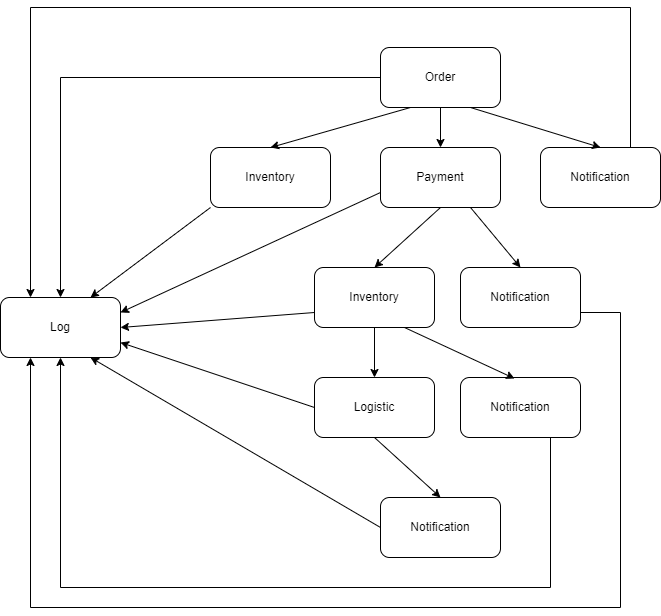

The diagram above was exported from draw.io. Its source (the exported page's mxGraphModel, read from the mxfile embedded in the PNG):
<mxGraphModel dx="1434" dy="788" grid="1" gridSize="10" guides="1" tooltips="1" connect="1" arrows="1" fold="1" page="1" pageScale="1" pageWidth="827" pageHeight="1169" math="0" shadow="0">
  <root>
    <mxCell id="0" />
    <mxCell id="1" parent="0" />
    <mxCell id="wBd6b87nuQ17_1TrQgl2-11" value="Order" style="rounded=1;whiteSpace=wrap;html=1;" parent="1" vertex="1">
      <mxGeometry x="480" y="70" width="120" height="60" as="geometry" />
    </mxCell>
    <mxCell id="wBd6b87nuQ17_1TrQgl2-12" value="Payment" style="rounded=1;whiteSpace=wrap;html=1;" parent="1" vertex="1">
      <mxGeometry x="480" y="170" width="120" height="60" as="geometry" />
    </mxCell>
    <mxCell id="wBd6b87nuQ17_1TrQgl2-13" value="Inventory" style="rounded=1;whiteSpace=wrap;html=1;" parent="1" vertex="1">
      <mxGeometry x="310" y="170" width="120" height="60" as="geometry" />
    </mxCell>
    <mxCell id="wBd6b87nuQ17_1TrQgl2-14" value="Log" style="rounded=1;whiteSpace=wrap;html=1;" parent="1" vertex="1">
      <mxGeometry x="100" y="320" width="120" height="60" as="geometry" />
    </mxCell>
    <mxCell id="wBd6b87nuQ17_1TrQgl2-15" value="Notification" style="rounded=1;whiteSpace=wrap;html=1;" parent="1" vertex="1">
      <mxGeometry x="640" y="170" width="120" height="60" as="geometry" />
    </mxCell>
    <mxCell id="wBd6b87nuQ17_1TrQgl2-16" value="Inventory" style="rounded=1;whiteSpace=wrap;html=1;" parent="1" vertex="1">
      <mxGeometry x="414" y="290" width="120" height="60" as="geometry" />
    </mxCell>
    <mxCell id="wBd6b87nuQ17_1TrQgl2-17" value="Notification" style="rounded=1;whiteSpace=wrap;html=1;" parent="1" vertex="1">
      <mxGeometry x="560" y="290" width="120" height="60" as="geometry" />
    </mxCell>
    <mxCell id="wBd6b87nuQ17_1TrQgl2-19" value="Logistic" style="rounded=1;whiteSpace=wrap;html=1;" parent="1" vertex="1">
      <mxGeometry x="414" y="400" width="120" height="60" as="geometry" />
    </mxCell>
    <mxCell id="wBd6b87nuQ17_1TrQgl2-20" value="Notification" style="rounded=1;whiteSpace=wrap;html=1;" parent="1" vertex="1">
      <mxGeometry x="560" y="400" width="120" height="60" as="geometry" />
    </mxCell>
    <mxCell id="wBd6b87nuQ17_1TrQgl2-21" value="Notification" style="rounded=1;whiteSpace=wrap;html=1;" parent="1" vertex="1">
      <mxGeometry x="480" y="520" width="120" height="60" as="geometry" />
    </mxCell>
    <mxCell id="wBd6b87nuQ17_1TrQgl2-22" value="" style="endArrow=classic;html=1;rounded=0;exitX=0.5;exitY=1;exitDx=0;exitDy=0;" parent="1" source="wBd6b87nuQ17_1TrQgl2-11" target="wBd6b87nuQ17_1TrQgl2-12" edge="1">
      <mxGeometry width="50" height="50" relative="1" as="geometry">
        <mxPoint x="390" y="430" as="sourcePoint" />
        <mxPoint x="440" y="380" as="targetPoint" />
      </mxGeometry>
    </mxCell>
    <mxCell id="wBd6b87nuQ17_1TrQgl2-23" value="" style="endArrow=classic;html=1;rounded=0;exitX=0.75;exitY=1;exitDx=0;exitDy=0;entryX=0.5;entryY=0;entryDx=0;entryDy=0;" parent="1" source="wBd6b87nuQ17_1TrQgl2-11" target="wBd6b87nuQ17_1TrQgl2-15" edge="1">
      <mxGeometry width="50" height="50" relative="1" as="geometry">
        <mxPoint x="550" y="140" as="sourcePoint" />
        <mxPoint x="550" y="180" as="targetPoint" />
      </mxGeometry>
    </mxCell>
    <mxCell id="wBd6b87nuQ17_1TrQgl2-24" value="" style="endArrow=classic;html=1;rounded=0;exitX=0.25;exitY=1;exitDx=0;exitDy=0;entryX=0.5;entryY=0;entryDx=0;entryDy=0;" parent="1" source="wBd6b87nuQ17_1TrQgl2-11" target="wBd6b87nuQ17_1TrQgl2-13" edge="1">
      <mxGeometry width="50" height="50" relative="1" as="geometry">
        <mxPoint x="390" y="430" as="sourcePoint" />
        <mxPoint x="440" y="380" as="targetPoint" />
      </mxGeometry>
    </mxCell>
    <mxCell id="wBd6b87nuQ17_1TrQgl2-25" value="" style="endArrow=classic;html=1;rounded=0;exitX=0.5;exitY=1;exitDx=0;exitDy=0;entryX=0.5;entryY=0;entryDx=0;entryDy=0;" parent="1" source="wBd6b87nuQ17_1TrQgl2-12" target="wBd6b87nuQ17_1TrQgl2-16" edge="1">
      <mxGeometry width="50" height="50" relative="1" as="geometry">
        <mxPoint x="390" y="430" as="sourcePoint" />
        <mxPoint x="530" y="270" as="targetPoint" />
      </mxGeometry>
    </mxCell>
    <mxCell id="wBd6b87nuQ17_1TrQgl2-26" value="" style="endArrow=classic;html=1;rounded=0;exitX=0.75;exitY=1;exitDx=0;exitDy=0;entryX=0.5;entryY=0;entryDx=0;entryDy=0;" parent="1" source="wBd6b87nuQ17_1TrQgl2-12" target="wBd6b87nuQ17_1TrQgl2-17" edge="1">
      <mxGeometry width="50" height="50" relative="1" as="geometry">
        <mxPoint x="390" y="430" as="sourcePoint" />
        <mxPoint x="440" y="380" as="targetPoint" />
      </mxGeometry>
    </mxCell>
    <mxCell id="wBd6b87nuQ17_1TrQgl2-27" value="" style="endArrow=classic;html=1;rounded=0;exitX=0.5;exitY=1;exitDx=0;exitDy=0;entryX=0.5;entryY=0;entryDx=0;entryDy=0;" parent="1" source="wBd6b87nuQ17_1TrQgl2-16" target="wBd6b87nuQ17_1TrQgl2-19" edge="1">
      <mxGeometry width="50" height="50" relative="1" as="geometry">
        <mxPoint x="390" y="430" as="sourcePoint" />
        <mxPoint x="440" y="380" as="targetPoint" />
      </mxGeometry>
    </mxCell>
    <mxCell id="wBd6b87nuQ17_1TrQgl2-28" value="" style="endArrow=classic;html=1;rounded=0;exitX=0.75;exitY=1;exitDx=0;exitDy=0;entryX=0.45;entryY=0.017;entryDx=0;entryDy=0;entryPerimeter=0;" parent="1" source="wBd6b87nuQ17_1TrQgl2-16" target="wBd6b87nuQ17_1TrQgl2-20" edge="1">
      <mxGeometry width="50" height="50" relative="1" as="geometry">
        <mxPoint x="390" y="430" as="sourcePoint" />
        <mxPoint x="440" y="380" as="targetPoint" />
      </mxGeometry>
    </mxCell>
    <mxCell id="wBd6b87nuQ17_1TrQgl2-29" value="" style="endArrow=classic;html=1;rounded=0;exitX=0.5;exitY=1;exitDx=0;exitDy=0;entryX=0.5;entryY=0;entryDx=0;entryDy=0;" parent="1" source="wBd6b87nuQ17_1TrQgl2-19" target="wBd6b87nuQ17_1TrQgl2-21" edge="1">
      <mxGeometry width="50" height="50" relative="1" as="geometry">
        <mxPoint x="390" y="430" as="sourcePoint" />
        <mxPoint x="440" y="380" as="targetPoint" />
      </mxGeometry>
    </mxCell>
    <mxCell id="wBd6b87nuQ17_1TrQgl2-30" value="" style="endArrow=classic;html=1;rounded=0;exitX=0;exitY=0.5;exitDx=0;exitDy=0;entryX=0.5;entryY=0;entryDx=0;entryDy=0;" parent="1" source="wBd6b87nuQ17_1TrQgl2-11" target="wBd6b87nuQ17_1TrQgl2-14" edge="1">
      <mxGeometry width="50" height="50" relative="1" as="geometry">
        <mxPoint x="390" y="430" as="sourcePoint" />
        <mxPoint x="440" y="380" as="targetPoint" />
        <Array as="points">
          <mxPoint x="160" y="100" />
        </Array>
      </mxGeometry>
    </mxCell>
    <mxCell id="wBd6b87nuQ17_1TrQgl2-31" value="" style="endArrow=classic;html=1;rounded=0;exitX=0;exitY=1;exitDx=0;exitDy=0;entryX=0.75;entryY=0;entryDx=0;entryDy=0;" parent="1" source="wBd6b87nuQ17_1TrQgl2-13" target="wBd6b87nuQ17_1TrQgl2-14" edge="1">
      <mxGeometry width="50" height="50" relative="1" as="geometry">
        <mxPoint x="390" y="430" as="sourcePoint" />
        <mxPoint x="440" y="380" as="targetPoint" />
      </mxGeometry>
    </mxCell>
    <mxCell id="wBd6b87nuQ17_1TrQgl2-32" value="" style="endArrow=classic;html=1;rounded=0;exitX=0;exitY=0.75;exitDx=0;exitDy=0;entryX=1;entryY=0.25;entryDx=0;entryDy=0;" parent="1" source="wBd6b87nuQ17_1TrQgl2-12" target="wBd6b87nuQ17_1TrQgl2-14" edge="1">
      <mxGeometry width="50" height="50" relative="1" as="geometry">
        <mxPoint x="390" y="430" as="sourcePoint" />
        <mxPoint x="440" y="380" as="targetPoint" />
      </mxGeometry>
    </mxCell>
    <mxCell id="wBd6b87nuQ17_1TrQgl2-33" value="" style="endArrow=classic;html=1;rounded=0;exitX=0.75;exitY=0;exitDx=0;exitDy=0;entryX=0.25;entryY=0;entryDx=0;entryDy=0;" parent="1" source="wBd6b87nuQ17_1TrQgl2-15" target="wBd6b87nuQ17_1TrQgl2-14" edge="1">
      <mxGeometry width="50" height="50" relative="1" as="geometry">
        <mxPoint x="390" y="430" as="sourcePoint" />
        <mxPoint x="440" y="380" as="targetPoint" />
        <Array as="points">
          <mxPoint x="730" y="30" />
          <mxPoint x="130" y="30" />
        </Array>
      </mxGeometry>
    </mxCell>
    <mxCell id="wBd6b87nuQ17_1TrQgl2-34" value="" style="endArrow=classic;html=1;rounded=0;exitX=0;exitY=0.75;exitDx=0;exitDy=0;entryX=1;entryY=0.5;entryDx=0;entryDy=0;" parent="1" source="wBd6b87nuQ17_1TrQgl2-16" target="wBd6b87nuQ17_1TrQgl2-14" edge="1">
      <mxGeometry width="50" height="50" relative="1" as="geometry">
        <mxPoint x="390" y="430" as="sourcePoint" />
        <mxPoint x="440" y="380" as="targetPoint" />
      </mxGeometry>
    </mxCell>
    <mxCell id="wBd6b87nuQ17_1TrQgl2-35" value="" style="endArrow=classic;html=1;rounded=0;exitX=1;exitY=0.75;exitDx=0;exitDy=0;entryX=0.25;entryY=1;entryDx=0;entryDy=0;" parent="1" source="wBd6b87nuQ17_1TrQgl2-17" target="wBd6b87nuQ17_1TrQgl2-14" edge="1">
      <mxGeometry width="50" height="50" relative="1" as="geometry">
        <mxPoint x="390" y="430" as="sourcePoint" />
        <mxPoint x="440" y="380" as="targetPoint" />
        <Array as="points">
          <mxPoint x="720" y="335" />
          <mxPoint x="720" y="630" />
          <mxPoint x="130" y="630" />
        </Array>
      </mxGeometry>
    </mxCell>
    <mxCell id="wBd6b87nuQ17_1TrQgl2-36" value="" style="endArrow=classic;html=1;rounded=0;exitX=0;exitY=0.5;exitDx=0;exitDy=0;entryX=1;entryY=0.75;entryDx=0;entryDy=0;" parent="1" source="wBd6b87nuQ17_1TrQgl2-19" target="wBd6b87nuQ17_1TrQgl2-14" edge="1">
      <mxGeometry width="50" height="50" relative="1" as="geometry">
        <mxPoint x="390" y="430" as="sourcePoint" />
        <mxPoint x="440" y="380" as="targetPoint" />
      </mxGeometry>
    </mxCell>
    <mxCell id="wBd6b87nuQ17_1TrQgl2-37" value="" style="endArrow=classic;html=1;rounded=0;exitX=0.75;exitY=1;exitDx=0;exitDy=0;entryX=0.5;entryY=1;entryDx=0;entryDy=0;" parent="1" source="wBd6b87nuQ17_1TrQgl2-20" target="wBd6b87nuQ17_1TrQgl2-14" edge="1">
      <mxGeometry width="50" height="50" relative="1" as="geometry">
        <mxPoint x="390" y="430" as="sourcePoint" />
        <mxPoint x="270" y="420" as="targetPoint" />
        <Array as="points">
          <mxPoint x="650" y="610" />
          <mxPoint x="160" y="610" />
        </Array>
      </mxGeometry>
    </mxCell>
    <mxCell id="wBd6b87nuQ17_1TrQgl2-39" value="" style="endArrow=classic;html=1;rounded=0;exitX=0;exitY=0.5;exitDx=0;exitDy=0;entryX=0.75;entryY=1;entryDx=0;entryDy=0;" parent="1" source="wBd6b87nuQ17_1TrQgl2-21" target="wBd6b87nuQ17_1TrQgl2-14" edge="1">
      <mxGeometry width="50" height="50" relative="1" as="geometry">
        <mxPoint x="390" y="430" as="sourcePoint" />
        <mxPoint x="440" y="380" as="targetPoint" />
      </mxGeometry>
    </mxCell>
  </root>
</mxGraphModel>